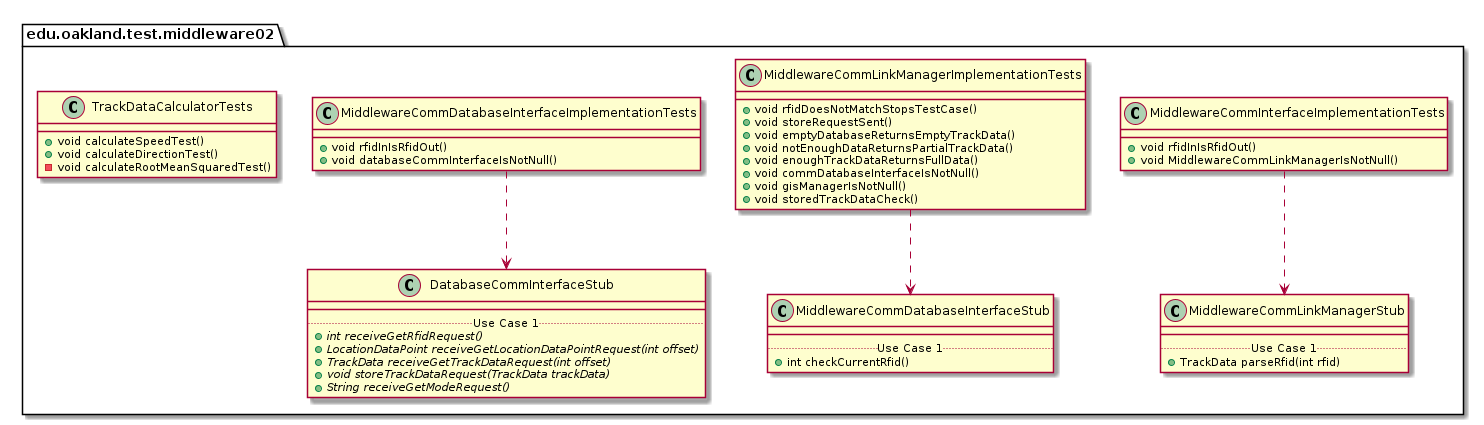

The diagram above was rendered by PlantUML. Its source (embedded in the PNG):
@startuml Middleware02TestPackage_InternalDependencies

package edu.oakland.test.middleware02 {
    
}


package edu.oakland.test.middleware02 {
    class MiddlewareCommInterfaceImplementationTests {
        + void rfidInIsRfidOut()
        + void MiddlewareCommLinkManagerIsNotNull()
    }
}



package edu.oakland.test.middleware02 {
    class MiddlewareCommLinkManagerStub {
        __
        .. Use Case 1 ..
        + TrackData parseRfid(int rfid)
    }
}

MiddlewareCommInterfaceImplementationTests ..> MiddlewareCommLinkManagerStub

package edu.oakland.test.middleware02 {
    class MiddlewareCommLinkManagerImplementationTests {
        + void rfidDoesNotMatchStopsTestCase()
        + void storeRequestSent()
        + void emptyDatabaseReturnsEmptyTrackData()
        + void notEnoughDataReturnsPartialTrackData()
        + void enoughTrackDataReturnsFullData()
        + void commDatabaseInterfaceIsNotNull()
        + void gisManagerIsNotNull()
        + void storedTrackDataCheck()
    }
}



package edu.oakland.test.middleware02 {
    class MiddlewareCommDatabaseInterfaceStub {
        __
        .. Use Case 1 ..
        + int checkCurrentRfid()
    }
}

MiddlewareCommLinkManagerImplementationTests ..> MiddlewareCommDatabaseInterfaceStub

package edu.oakland.test.middleware02 {
    class MiddlewareCommDatabaseInterfaceImplementationTests {
        + void rfidInIsRfidOut()
        + void databaseCommInterfaceIsNotNull()
    }
}



package edu.oakland.test.middleware02 {
    class DatabaseCommInterfaceStub {
        __
        .. Use Case 1 ..
        {abstract} + int receiveGetRfidRequest()
        {abstract} + LocationDataPoint receiveGetLocationDataPointRequest(int offset)
        {abstract} + TrackData receiveGetTrackDataRequest(int offset)
        {abstract} + void storeTrackDataRequest(TrackData trackData)
        {abstract} + String receiveGetModeRequest()
    }
}

MiddlewareCommDatabaseInterfaceImplementationTests ..> DatabaseCommInterfaceStub

package edu.oakland.test.middleware02 {
    class TrackDataCalculatorTests {
      + void calculateSpeedTest()
      + void calculateDirectionTest()
      - void calculateRootMeanSquaredTest()
    }
}


@enduml